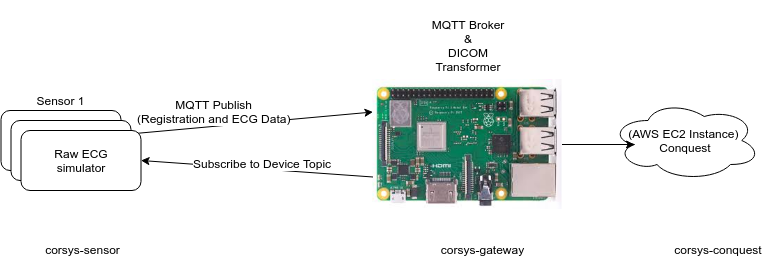

The diagram above was exported from draw.io. Its source (the exported page's mxGraphModel, read from the mxfile embedded in the PNG):
<mxGraphModel dx="867" dy="760" grid="1" gridSize="10" guides="1" tooltips="1" connect="1" arrows="1" fold="1" page="1" pageScale="1" pageWidth="850" pageHeight="1100" math="0" shadow="0">
  <root>
    <mxCell id="0" />
    <mxCell id="1" parent="0" />
    <mxCell id="EZWH5y7SNzrjCKXiY5OU-1" value="Raw ECG&lt;br&gt;simulator" style="rounded=1;whiteSpace=wrap;html=1;" parent="1" vertex="1">
      <mxGeometry x="7.5" y="121" width="120" height="60" as="geometry" />
    </mxCell>
    <mxCell id="EZWH5y7SNzrjCKXiY5OU-6" value="(AWS EC2 Instance) &lt;br&gt;Conquest" style="ellipse;shape=cloud;whiteSpace=wrap;html=1;" parent="1" vertex="1">
      <mxGeometry x="617" y="111" width="150" height="80" as="geometry" />
    </mxCell>
    <mxCell id="EZWH5y7SNzrjCKXiY5OU-8" value="" style="shape=image;verticalLabelPosition=bottom;labelBackgroundColor=#ffffff;verticalAlign=top;aspect=fixed;imageAspect=0;image=data:image/jpeg,(base64 omitted: 14892 chars);" parent="1" vertex="1">
      <mxGeometry x="379.5" y="90" width="189" height="130" as="geometry" />
    </mxCell>
    <mxCell id="EZWH5y7SNzrjCKXiY5OU-11" value="Sensor 1" style="text;html=1;strokeColor=none;fillColor=none;align=center;verticalAlign=middle;whiteSpace=wrap;rounded=0;" parent="1" vertex="1">
      <mxGeometry x="31" y="101" width="73" height="20" as="geometry" />
    </mxCell>
    <mxCell id="EZWH5y7SNzrjCKXiY5OU-23" value="" style="endArrow=classic;html=1;exitX=1.025;exitY=0.4;exitDx=0;exitDy=0;entryX=0;entryY=0.25;entryDx=0;entryDy=0;exitPerimeter=0;" parent="1" source="EZWH5y7SNzrjCKXiY5OU-1" target="EZWH5y7SNzrjCKXiY5OU-8" edge="1">
      <mxGeometry width="50" height="50" relative="1" as="geometry">
        <mxPoint x="173.5" y="211" as="sourcePoint" />
        <mxPoint x="269.53099999999995" y="195.96000000000004" as="targetPoint" />
      </mxGeometry>
    </mxCell>
    <mxCell id="EZWH5y7SNzrjCKXiY5OU-52" value="MQTT Publish&lt;br&gt;(Registration and ECG Data)" style="text;html=1;resizable=0;points=[];align=center;verticalAlign=middle;labelBackgroundColor=#ffffff;" parent="EZWH5y7SNzrjCKXiY5OU-23" vertex="1" connectable="0">
      <mxGeometry x="0.3576" relative="1" as="geometry">
        <mxPoint x="-80" y="-8.5" as="offset" />
      </mxGeometry>
    </mxCell>
    <mxCell id="EZWH5y7SNzrjCKXiY5OU-24" value="" style="endArrow=classic;html=1;entryX=1;entryY=0.5;entryDx=0;entryDy=0;exitX=0;exitY=0.75;exitDx=0;exitDy=0;" parent="1" source="EZWH5y7SNzrjCKXiY5OU-8" target="EZWH5y7SNzrjCKXiY5OU-61" edge="1">
      <mxGeometry width="50" height="50" relative="1" as="geometry">
        <mxPoint x="370" y="188" as="sourcePoint" />
        <mxPoint x="163.5" y="161" as="targetPoint" />
      </mxGeometry>
    </mxCell>
    <mxCell id="EZWH5y7SNzrjCKXiY5OU-53" value="Subscribe to Device Topic" style="text;html=1;resizable=0;points=[];align=center;verticalAlign=middle;labelBackgroundColor=#ffffff;" parent="EZWH5y7SNzrjCKXiY5OU-24" vertex="1" connectable="0">
      <mxGeometry x="0.497" y="-1" relative="1" as="geometry">
        <mxPoint x="62" y="-0.5" as="offset" />
      </mxGeometry>
    </mxCell>
    <mxCell id="EZWH5y7SNzrjCKXiY5OU-36" value="MQTT Broker&lt;br&gt;&amp;amp;&lt;br&gt;DICOM Transformer" style="text;html=1;strokeColor=none;fillColor=none;align=center;verticalAlign=middle;whiteSpace=wrap;rounded=0;" parent="1" vertex="1">
      <mxGeometry x="425" y="11" width="100" height="90" as="geometry" />
    </mxCell>
    <mxCell id="EZWH5y7SNzrjCKXiY5OU-37" value="" style="endArrow=classic;html=1;exitX=1;exitY=0.5;exitDx=0;exitDy=0;entryX=0.16;entryY=0.55;entryDx=0;entryDy=0;entryPerimeter=0;" parent="1" source="EZWH5y7SNzrjCKXiY5OU-8" target="EZWH5y7SNzrjCKXiY5OU-6" edge="1">
      <mxGeometry width="50" height="50" relative="1" as="geometry">
        <mxPoint x="44" y="470" as="sourcePoint" />
        <mxPoint x="614" y="165" as="targetPoint" />
      </mxGeometry>
    </mxCell>
    <mxCell id="EZWH5y7SNzrjCKXiY5OU-49" value="corsys-gateway" style="text;html=1;strokeColor=none;fillColor=none;align=center;verticalAlign=middle;whiteSpace=wrap;rounded=0;dashed=1;" parent="1" vertex="1">
      <mxGeometry x="437" y="250" width="103" height="20" as="geometry" />
    </mxCell>
    <mxCell id="EZWH5y7SNzrjCKXiY5OU-54" value="corsys-sensor" style="text;html=1;strokeColor=none;fillColor=none;align=center;verticalAlign=middle;whiteSpace=wrap;rounded=0;dashed=1;" parent="1" vertex="1">
      <mxGeometry x="38" y="250" width="103" height="20" as="geometry" />
    </mxCell>
    <mxCell id="EZWH5y7SNzrjCKXiY5OU-55" value="corsys-conquest" style="text;html=1;strokeColor=none;fillColor=none;align=center;verticalAlign=middle;whiteSpace=wrap;rounded=0;dashed=1;" parent="1" vertex="1">
      <mxGeometry x="670" y="240" width="110" height="40" as="geometry" />
    </mxCell>
    <mxCell id="EZWH5y7SNzrjCKXiY5OU-60" value="Raw ECG&lt;br&gt;simulator" style="rounded=1;whiteSpace=wrap;html=1;" parent="1" vertex="1">
      <mxGeometry x="17.5" y="131" width="120" height="60" as="geometry" />
    </mxCell>
    <mxCell id="EZWH5y7SNzrjCKXiY5OU-61" value="Raw ECG&lt;br&gt;simulator" style="rounded=1;whiteSpace=wrap;html=1;" parent="1" vertex="1">
      <mxGeometry x="27.5" y="141" width="120" height="60" as="geometry" />
    </mxCell>
  </root>
</mxGraphModel>